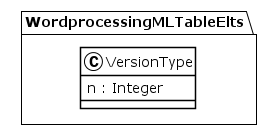

The diagram above was rendered by PlantUML. Its source (embedded in the PNG):
@startuml
!theme plain
package WordprocessingMLTableElts {
class VersionType {
	 n : Integer
}
}
@enduml